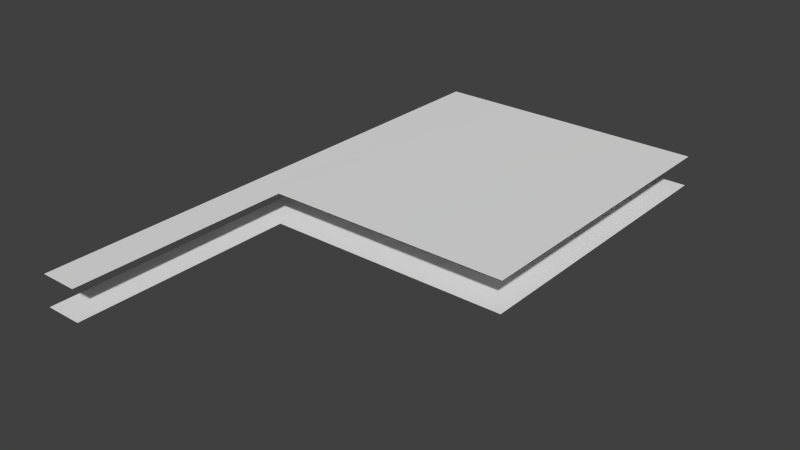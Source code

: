 # Source: machineroomfloorFIX.blend  (saved by Blender 2.75.0; exported with 4.5.12 LTS)
import bpy
from mathutils import Matrix  # noqa: F401  (used for matrix-valued properties, if any)

bpy.ops.wm.read_factory_settings(use_empty=True)
scene = bpy.context.scene
scene.name = 'Scene'

# ---- collections
col_collection_1 = bpy.data.collections.new('Collection 1'); scene.collection.children.link(col_collection_1)

# ---- world
world_world = bpy.data.worlds.new('World'); scene.world = world_world
world_world.color = (0.05088, 0.05088, 0.05088)
world_world.use_sun_shadow = False
world_world.sun_shadow_jitter_overblur = 0.0
world_world.cycles.sampling_method = 'MANUAL'
world_world.cycles.sample_map_resolution = 256

# ---- meshes
me_floor_160mm_concrete_with_50mm_metal_deck__279093__geometry_001 = bpy.data.meshes.new('Floor 160mm Concrete With 50mm Metal Deck [279093] Geometry.001')
me_floor_160mm_concrete_with_50mm_metal_deck__279093__geometry_001.from_pydata([(97.62, 115.2, -0.3445), (97.62, -85.89, -0.3445), (-60.84, -85.89, -0.3445), (-60.84, -228.7, -0.3445), (-84.13, -228.7, -0.3445), (-84.13, 115.2, -0.3445), (97.62, 115.2, 0.3445), (-84.13, 115.2, 0.3445), (-84.13, -228.7, 0.3445), (-60.84, -228.7, 0.3445), (-60.84, -85.89, 0.3445), (97.62, -85.89, 0.3445)], [], [(0, 1, 2, 3, 4, 5), (11, 10, 2, 1), (8, 7, 5, 4), (7, 8, 9, 10, 11, 6), (10, 9, 3, 2), (9, 8, 4, 3), (6, 11, 1, 0), (7, 6, 0, 5)])
me_floor_160mm_concrete_with_50mm_metal_deck__279093__geometry_001.polygons.foreach_set('use_smooth', [True] * 8)
_uv = me_floor_160mm_concrete_with_50mm_metal_deck__279093__geometry_001.uv_layers.new(name='UVChannel_1')
_uv.uv.foreach_set('vector', [0.4918, 1.825, 0.4918, 0.2021, 1.749, 0.2021, 1.749, -0.9506, 1.934, -0.9506, 1.934, 1.825, 1.945, 0.6721, 1.945, 1.951, 1.94, 1.951, 1.94, 0.6721, 1.934, 1.825, 1.934, -0.9506, 1.94, -0.9506, 1.94, 1.825, -0.9506, 1.825, -0.9506, -0.9506, -0.7657, -0.9506, -0.7657, 0.2021, 0.4918, 0.2021, 0.4918, 1.825, 1.945, 1.669, 1.945, 0.5159, 1.951, 0.5159, 1.951, 1.669, 1.945, 1.856, 1.945, 1.669, 1.951, 1.669, 1.951, 1.856, 1.94, 0.6721, 1.94, -0.9506, 1.945, -0.9506, 1.945, 0.6721, 1.945, 0.5159, 1.945, -0.9506, 1.951, -0.9506, 1.951, 0.5159])
me_floor_160mm_concrete_with_50mm_metal_deck__279093__geometry_001.use_remesh_preserve_volume = False
me_floor_160mm_concrete_with_50mm_metal_deck__279093__geometry_001.use_remesh_preserve_attributes = False
me_floor_160mm_concrete_with_50mm_metal_deck__279093__geometry_001.use_mirror_vertex_groups = False
me_floor_160mm_concrete_with_50mm_metal_deck__279093__geometry_001.update()
me_floor_160mm_concrete_with_50mm_metal_deck__279093__geometry_001.normals_split_custom_set([tuple(v) for v in zip(*[iter([0.004032, 0.001345, -1.0, 0.004075, -0.00102, -1.0, -0.002582, -0.001037, -1.0, -0.002516, -0.002614, -1.0, -0.003572, -0.002653, -1.0, -0.003538, 0.001366, -1.0, 0.004075, -0.00102, 1.0, -0.0026, -0.001056, 1.0, -0.002582, -0.001037, -1.0, 0.004075, -0.00102, -1.0, -0.003572, -0.002652, 1.0, -0.003501, 0.001403, 1.0, -0.003538, 0.001366, -1.0, -0.003572, -0.002653, -1.0, -0.003501, 0.001403, 1.0, -0.003572, -0.002652, 1.0, -0.002589, -0.002688, 1.0, -0.0026, -0.001056, 1.0, 0.004075, -0.00102, 1.0, 0.004106, 0.001272, 1.0, -0.0026, -0.001056, 1.0, -0.002589, -0.002688, 1.0, -0.002516, -0.002614, -1.0, -0.002582, -0.001037, -1.0, -0.002589, -0.002688, 1.0, -0.003572, -0.002652, 1.0, -0.003572, -0.002653, -1.0, -0.002516, -0.002614, -1.0, 0.004106, 0.001272, 1.0, 0.004075, -0.00102, 1.0, 0.004075, -0.00102, -1.0, 0.004032, 0.001345, -1.0, -0.003501, 0.001403, 1.0, 0.004106, 0.001272, 1.0, 0.004032, 0.001345, -1.0, -0.003538, 0.001366, -1.0])] * 3)])
me_floor_160mm_concrete_with_50mm_metal_deck__279093__geometry = bpy.data.meshes.new('Floor 160mm Concrete With 50mm Metal Deck [279093] Geometry')
me_floor_160mm_concrete_with_50mm_metal_deck__279093__geometry.from_pydata([(97.62, 115.2, -0.3445), (97.62, -85.89, -0.3445), (-60.84, -85.89, -0.3445), (-60.84, -228.7, -0.3445), (-84.13, -228.7, -0.3445), (-84.13, 115.2, -0.3445), (97.62, 115.2, 0.3445), (-84.13, 115.2, 0.3445), (-84.13, -228.7, 0.3445), (-60.84, -228.7, 0.3445), (-60.84, -85.89, 0.3445), (97.62, -85.89, 0.3445)], [], [(0, 1, 2, 3, 4, 5), (11, 10, 2, 1), (8, 7, 5, 4), (7, 8, 9, 10, 11, 6), (10, 9, 3, 2), (9, 8, 4, 3), (6, 11, 1, 0), (7, 6, 0, 5)])
me_floor_160mm_concrete_with_50mm_metal_deck__279093__geometry.polygons.foreach_set('use_smooth', [True] * 8)
_uv = me_floor_160mm_concrete_with_50mm_metal_deck__279093__geometry.uv_layers.new(name='UVChannel_1')
_uv.uv.foreach_set('vector', [0.4972, 0.9566, 0.4972, 0.3973, 0.9306, 0.3973, 0.9306, 0.0, 0.9943, 0.0, 0.9943, 0.9566, 0.9981, 0.5593, 0.9981, 1.0, 0.9962, 1.0, 0.9962, 0.5593, 0.9943, 0.9566, 0.9943, 0.0, 0.9962, 0.0, 0.9962, 0.9566, 2.087e-07, 0.9566, 0.0, 0.0, 0.06372, 0.0, 0.06372, 0.3973, 0.4972, 0.3973, 0.4972, 0.9566, 0.9981, 0.9028, 0.9981, 0.5055, 1.0, 0.5055, 1.0, 0.9028, 0.9981, 0.9676, 0.9981, 0.9028, 1.0, 0.9028, 1.0, 0.9676, 0.9962, 0.5593, 0.9962, 0.0, 0.9981, 0.0, 0.9981, 0.5593, 0.9981, 0.5055, 0.9981, 0.0, 1.0, 0.0, 1.0, 0.5055])
me_floor_160mm_concrete_with_50mm_metal_deck__279093__geometry.use_remesh_preserve_volume = False
me_floor_160mm_concrete_with_50mm_metal_deck__279093__geometry.use_remesh_preserve_attributes = False
me_floor_160mm_concrete_with_50mm_metal_deck__279093__geometry.use_mirror_vertex_groups = False
me_floor_160mm_concrete_with_50mm_metal_deck__279093__geometry.update()
me_floor_160mm_concrete_with_50mm_metal_deck__279093__geometry.normals_split_custom_set([tuple(v) for v in zip(*[iter([0.004032, 0.001345, -1.0, 0.004075, -0.00102, -1.0, -0.002582, -0.001037, -1.0, -0.002516, -0.002614, -1.0, -0.003572, -0.002653, -1.0, -0.003538, 0.001366, -1.0, 0.004075, -0.00102, 1.0, -0.0026, -0.001056, 1.0, -0.002582, -0.001037, -1.0, 0.004075, -0.00102, -1.0, -0.003572, -0.002652, 1.0, -0.003501, 0.001403, 1.0, -0.003538, 0.001366, -1.0, -0.003572, -0.002653, -1.0, -0.003501, 0.001403, 1.0, -0.003572, -0.002652, 1.0, -0.002589, -0.002688, 1.0, -0.0026, -0.001056, 1.0, 0.004075, -0.00102, 1.0, 0.004106, 0.001272, 1.0, -0.0026, -0.001056, 1.0, -0.002589, -0.002688, 1.0, -0.002516, -0.002614, -1.0, -0.002582, -0.001037, -1.0, -0.002589, -0.002688, 1.0, -0.003572, -0.002652, 1.0, -0.003572, -0.002653, -1.0, -0.002516, -0.002614, -1.0, 0.004106, 0.001272, 1.0, 0.004075, -0.00102, 1.0, 0.004075, -0.00102, -1.0, 0.004032, 0.001345, -1.0, -0.003501, 0.001403, 1.0, 0.004106, 0.001272, 1.0, 0.004032, 0.001345, -1.0, -0.003538, 0.001366, -1.0])] * 3)])

# ---- objects
ob_machineroomfloor = bpy.data.objects.new('machineroomFloor', me_floor_160mm_concrete_with_50mm_metal_deck__279093__geometry_001)
ob_machineroomceiling = bpy.data.objects.new('machineroomCeiling', me_floor_160mm_concrete_with_50mm_metal_deck__279093__geometry)

# ---- transforms, parenting, visibility, modifiers, constraints
ob_machineroomfloor.location = (-3.052, -46.0, -0.105)
ob_machineroomfloor.scale = (0.3048, 0.3048, 0.3048)
ob_machineroomfloor.color = (0.8, 0.8, 0.8, 1.0)
ob_machineroomfloor.lineart.crease_threshold = 0.0
ob_machineroomceiling.location = (-3.052, -46.0, 5.895)
ob_machineroomceiling.scale = (0.3048, 0.3048, 0.3048)
ob_machineroomceiling.color = (0.8, 0.8, 0.8, 1.0)
ob_machineroomceiling.lineart.crease_threshold = 0.0

# ---- collection membership
col_collection_1.objects.link(ob_machineroomfloor)
col_collection_1.objects.link(ob_machineroomceiling)

# ---- scene / render settings (as saved in the file)
scene.frame_start = 1; scene.frame_end = 250; scene.frame_set(1)
scene.render.engine = 'CYCLES'
scene.render.resolution_percentage = 50
scene.render.fps = 30
scene.render.dither_intensity = 0.0
scene.cycles.use_denoising = False
scene.cycles.samples = 10
scene.cycles.sampling_pattern = 'TABULATED_SOBOL'
scene.cycles.light_sampling_threshold = 0.0
scene.cycles.use_adaptive_sampling = False
scene.cycles.use_light_tree = False
scene.cycles.blur_glossy = 0.0
scene.cycles.pixel_filter_type = 'GAUSSIAN'
scene.cycles.sample_clamp_indirect = 0.0
scene.view_settings.view_transform = 'Standard'
bpy.context.view_layer.update()

# ---- added for rendering (the .blend has no active camera and no usable light): camera, sun
cam_auto = bpy.data.cameras.new('AutoCamera')
cam_auto.lens = 50.0
cam_auto.sensor_width = 36.0
cam_auto.clip_end = 1928.11
ob_auto_camera = bpy.data.objects.new('AutoCamera', cam_auto)
scene.collection.objects.link(ob_auto_camera)
ob_auto_camera.location = (108.869, -195.138, 90.7866)
ob_auto_camera.rotation_euler = (1.09748, -7.21219e-08, 0.694738)
scene.camera = ob_auto_camera
light_auto_sun = bpy.data.lights.new('AutoSun', 'SUN')
light_auto_sun.energy = 3.0
light_auto_sun.angle = 0.0523599
ob_auto_sun = bpy.data.objects.new('AutoSun', light_auto_sun)
scene.collection.objects.link(ob_auto_sun)
ob_auto_sun.rotation_euler = (0.872665, 0.174533, 0.523599)
bpy.context.view_layer.update()
